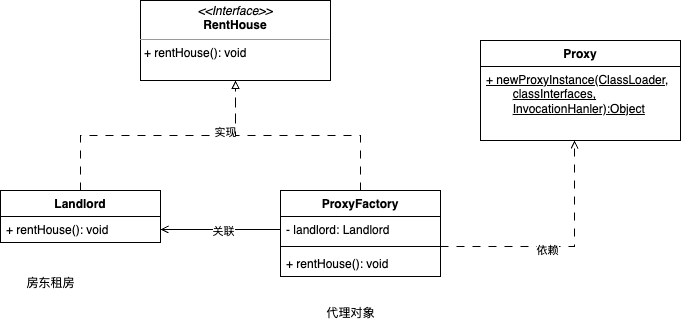

The diagram above was exported from draw.io. Its source (the exported page's mxGraphModel, read from the mxfile embedded in the PNG):
<mxGraphModel dx="1015" dy="657" grid="1" gridSize="10" guides="1" tooltips="1" connect="1" arrows="1" fold="1" page="1" pageScale="1" pageWidth="1169" pageHeight="1654" math="0" shadow="0">
  <root>
    <mxCell id="0" />
    <mxCell id="1" parent="0" />
    <mxCell id="LHpmo-QDntvAEoDz6d8_-1" value="&lt;p style=&quot;margin:0px;margin-top:4px;text-align:center;&quot;&gt;&lt;i&gt;&amp;lt;&amp;lt;Interface&amp;gt;&amp;gt;&lt;/i&gt;&lt;br&gt;&lt;b&gt;RentHouse&lt;/b&gt;&lt;/p&gt;&lt;hr size=&quot;1&quot;&gt;&lt;p style=&quot;margin:0px;margin-left:4px;&quot;&gt;+ rentHouse(): void&lt;br&gt;&lt;/p&gt;" style="verticalAlign=top;align=left;overflow=fill;fontSize=12;fontFamily=Helvetica;html=1;whiteSpace=wrap;" vertex="1" parent="1">
      <mxGeometry x="270" y="240" width="190" height="80" as="geometry" />
    </mxCell>
    <mxCell id="LHpmo-QDntvAEoDz6d8_-11" style="edgeStyle=orthogonalEdgeStyle;rounded=0;orthogonalLoop=1;jettySize=auto;html=1;dashed=1;dashPattern=8 8;endArrow=block;endFill=0;" edge="1" parent="1" source="LHpmo-QDntvAEoDz6d8_-2" target="LHpmo-QDntvAEoDz6d8_-1">
      <mxGeometry relative="1" as="geometry" />
    </mxCell>
    <mxCell id="LHpmo-QDntvAEoDz6d8_-12" value="实现" style="edgeLabel;html=1;align=center;verticalAlign=middle;resizable=0;points=[];" vertex="1" connectable="0" parent="LHpmo-QDntvAEoDz6d8_-11">
      <mxGeometry x="0.5019" y="4" relative="1" as="geometry">
        <mxPoint as="offset" />
      </mxGeometry>
    </mxCell>
    <mxCell id="LHpmo-QDntvAEoDz6d8_-2" value="Landlord" style="swimlane;fontStyle=1;align=center;verticalAlign=top;childLayout=stackLayout;horizontal=1;startSize=26;horizontalStack=0;resizeParent=1;resizeParentMax=0;resizeLast=0;collapsible=1;marginBottom=0;whiteSpace=wrap;html=1;" vertex="1" parent="1">
      <mxGeometry x="130" y="430" width="160" height="52" as="geometry" />
    </mxCell>
    <mxCell id="LHpmo-QDntvAEoDz6d8_-5" value="+ rentHouse(): void" style="text;strokeColor=none;fillColor=none;align=left;verticalAlign=top;spacingLeft=4;spacingRight=4;overflow=hidden;rotatable=0;points=[[0,0.5],[1,0.5]];portConstraint=eastwest;whiteSpace=wrap;html=1;" vertex="1" parent="LHpmo-QDntvAEoDz6d8_-2">
      <mxGeometry y="26" width="160" height="26" as="geometry" />
    </mxCell>
    <mxCell id="LHpmo-QDntvAEoDz6d8_-10" style="edgeStyle=orthogonalEdgeStyle;rounded=0;orthogonalLoop=1;jettySize=auto;html=1;dashed=1;endArrow=block;endFill=0;dashPattern=8 8;" edge="1" parent="1" source="LHpmo-QDntvAEoDz6d8_-6" target="LHpmo-QDntvAEoDz6d8_-1">
      <mxGeometry relative="1" as="geometry" />
    </mxCell>
    <mxCell id="LHpmo-QDntvAEoDz6d8_-6" value="ProxyFactory" style="swimlane;fontStyle=1;align=center;verticalAlign=top;childLayout=stackLayout;horizontal=1;startSize=26;horizontalStack=0;resizeParent=1;resizeParentMax=0;resizeLast=0;collapsible=1;marginBottom=0;whiteSpace=wrap;html=1;" vertex="1" parent="1">
      <mxGeometry x="410" y="430" width="160" height="86" as="geometry" />
    </mxCell>
    <mxCell id="LHpmo-QDntvAEoDz6d8_-7" value="- landlord: Landlord" style="text;strokeColor=none;fillColor=none;align=left;verticalAlign=top;spacingLeft=4;spacingRight=4;overflow=hidden;rotatable=0;points=[[0,0.5],[1,0.5]];portConstraint=eastwest;whiteSpace=wrap;html=1;" vertex="1" parent="LHpmo-QDntvAEoDz6d8_-6">
      <mxGeometry y="26" width="160" height="26" as="geometry" />
    </mxCell>
    <mxCell id="LHpmo-QDntvAEoDz6d8_-8" value="" style="line;strokeWidth=1;fillColor=none;align=left;verticalAlign=middle;spacingTop=-1;spacingLeft=3;spacingRight=3;rotatable=0;labelPosition=right;points=[];portConstraint=eastwest;strokeColor=inherit;" vertex="1" parent="LHpmo-QDntvAEoDz6d8_-6">
      <mxGeometry y="52" width="160" height="8" as="geometry" />
    </mxCell>
    <mxCell id="LHpmo-QDntvAEoDz6d8_-9" value="+ rentHouse(): void" style="text;strokeColor=none;fillColor=none;align=left;verticalAlign=top;spacingLeft=4;spacingRight=4;overflow=hidden;rotatable=0;points=[[0,0.5],[1,0.5]];portConstraint=eastwest;whiteSpace=wrap;html=1;" vertex="1" parent="LHpmo-QDntvAEoDz6d8_-6">
      <mxGeometry y="60" width="160" height="26" as="geometry" />
    </mxCell>
    <mxCell id="LHpmo-QDntvAEoDz6d8_-13" style="edgeStyle=orthogonalEdgeStyle;rounded=0;orthogonalLoop=1;jettySize=auto;html=1;endArrow=open;endFill=0;" edge="1" parent="1" source="LHpmo-QDntvAEoDz6d8_-7" target="LHpmo-QDntvAEoDz6d8_-5">
      <mxGeometry relative="1" as="geometry" />
    </mxCell>
    <mxCell id="LHpmo-QDntvAEoDz6d8_-14" value="关联" style="edgeLabel;html=1;align=center;verticalAlign=middle;resizable=0;points=[];" vertex="1" connectable="0" parent="LHpmo-QDntvAEoDz6d8_-13">
      <mxGeometry x="-0.0333" y="1" relative="1" as="geometry">
        <mxPoint as="offset" />
      </mxGeometry>
    </mxCell>
    <mxCell id="LHpmo-QDntvAEoDz6d8_-15" value="Proxy" style="swimlane;fontStyle=1;align=center;verticalAlign=top;childLayout=stackLayout;horizontal=1;startSize=26;horizontalStack=0;resizeParent=1;resizeParentMax=0;resizeLast=0;collapsible=1;marginBottom=0;whiteSpace=wrap;html=1;" vertex="1" parent="1">
      <mxGeometry x="610" y="280" width="200" height="100" as="geometry" />
    </mxCell>
    <mxCell id="LHpmo-QDntvAEoDz6d8_-18" value="&lt;u&gt;+ newProxyInstance(ClassLoader,&lt;br&gt;&lt;span style=&quot;white-space: pre;&quot;&gt;&#09;&lt;/span&gt;classInterfaces,&lt;br&gt;&lt;span style=&quot;white-space: pre;&quot;&gt;&#09;&lt;/span&gt;InvocationHanler):Object&lt;/u&gt;" style="text;strokeColor=none;fillColor=none;align=left;verticalAlign=top;spacingLeft=4;spacingRight=4;overflow=hidden;rotatable=0;points=[[0,0.5],[1,0.5]];portConstraint=eastwest;whiteSpace=wrap;html=1;" vertex="1" parent="LHpmo-QDntvAEoDz6d8_-15">
      <mxGeometry y="26" width="200" height="74" as="geometry" />
    </mxCell>
    <mxCell id="LHpmo-QDntvAEoDz6d8_-19" value="代理对象" style="text;html=1;align=center;verticalAlign=middle;resizable=0;points=[];autosize=1;strokeColor=none;fillColor=none;" vertex="1" parent="1">
      <mxGeometry x="445" y="538" width="70" height="30" as="geometry" />
    </mxCell>
    <mxCell id="LHpmo-QDntvAEoDz6d8_-20" value="房东租房" style="text;html=1;align=center;verticalAlign=middle;resizable=0;points=[];autosize=1;strokeColor=none;fillColor=none;" vertex="1" parent="1">
      <mxGeometry x="145" y="508" width="70" height="30" as="geometry" />
    </mxCell>
    <mxCell id="LHpmo-QDntvAEoDz6d8_-22" style="edgeStyle=orthogonalEdgeStyle;rounded=0;orthogonalLoop=1;jettySize=auto;html=1;entryX=0.47;entryY=1;entryDx=0;entryDy=0;entryPerimeter=0;endArrow=open;endFill=0;dashed=1;dashPattern=8 8;" edge="1" parent="1" source="LHpmo-QDntvAEoDz6d8_-8" target="LHpmo-QDntvAEoDz6d8_-18">
      <mxGeometry relative="1" as="geometry" />
    </mxCell>
    <mxCell id="LHpmo-QDntvAEoDz6d8_-23" value="依赖" style="edgeLabel;html=1;align=center;verticalAlign=middle;resizable=0;points=[];" vertex="1" connectable="0" parent="LHpmo-QDntvAEoDz6d8_-22">
      <mxGeometry x="-0.1174" y="-3" relative="1" as="geometry">
        <mxPoint as="offset" />
      </mxGeometry>
    </mxCell>
  </root>
</mxGraphModel>